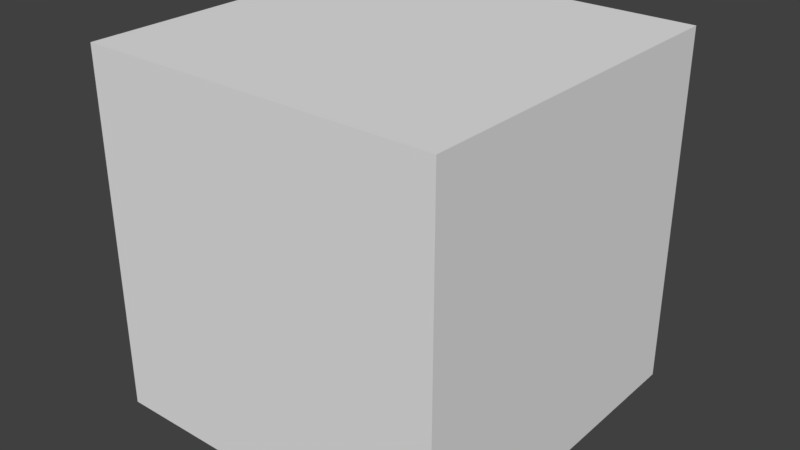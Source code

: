 # Source: untitled.blend  (saved by Blender 2.77.0; exported with 4.5.12 LTS)
import bpy
from mathutils import Matrix  # noqa: F401  (used for matrix-valued properties, if any)

bpy.ops.wm.read_factory_settings(use_empty=True)
scene = bpy.context.scene
scene.name = 'Scene'

# ---- collections
col_collection_1 = bpy.data.collections.new('Collection 1'); scene.collection.children.link(col_collection_1)

# ---- materials (node trees are filled in below, after node groups)
mat_material = bpy.data.materials.new('Material')
mat_material.alpha_threshold = 0.0
mat_material.use_transparent_shadow = False
mat_material.roughness = 0.5
mat_material.line_color = (0.0, 0.0, 0.0, 1.0)

# ---- material node trees

# ---- world
world_world = bpy.data.worlds.new('World'); scene.world = world_world
world_world.color = (0.05088, 0.05088, 0.05088)
world_world.use_sun_shadow = False
world_world.sun_shadow_jitter_overblur = 0.0
world_world.cycles.sampling_method = 'MANUAL'

# ---- meshes
me_cube = bpy.data.meshes.new('Cube')
me_cube.from_pydata([(1.0, 1.0, -1.0), (1.0, -1.0, -1.0), (-1.0, -1.0, -1.0), (-1.0, 1.0, -1.0), (1.0, 1.0, 1.0), (1.0, -1.0, 1.0), (-1.0, -1.0, 1.0), (-1.0, 1.0, 1.0)], [], [(0, 1, 2, 3), (4, 7, 6, 5), (0, 4, 5, 1), (1, 5, 6, 2), (2, 6, 7, 3), (4, 0, 3, 7)])
me_cube.materials.append(mat_material)
me_cube.use_remesh_preserve_volume = False
me_cube.use_remesh_preserve_attributes = False
me_cube.use_mirror_vertex_groups = False
me_cube.update()

# ---- objects
ob_cube = bpy.data.objects.new('Cube', me_cube)

# ---- transforms, parenting, visibility, modifiers, constraints
ob_cube.location = (0.0, 0.0, 0.0)
ob_cube.lock_rotations_4d = False
ob_cube.empty_display_type = 'ARROWS'
ob_cube.lineart.crease_threshold = 0.0

# ---- collection membership
col_collection_1.objects.link(ob_cube)

# ---- scene / render settings (as saved in the file)
scene.frame_start = 1; scene.frame_end = 250; scene.frame_set(1)
scene.render.engine = 'BLENDER_EEVEE_NEXT'
scene.render.resolution_percentage = 50
scene.render.dither_intensity = 0.0
scene.cycles.use_denoising = False
scene.cycles.samples = 128
scene.cycles.sampling_pattern = 'TABULATED_SOBOL'
scene.cycles.light_sampling_threshold = 0.0
scene.cycles.use_adaptive_sampling = False
scene.cycles.use_light_tree = False
scene.cycles.blur_glossy = 0.0
scene.cycles.sample_clamp_indirect = 0.0
scene.view_settings.view_transform = 'Standard'
bpy.context.view_layer.update()

# ---- added for rendering (the .blend has no active camera and no usable light): camera, sun
cam_auto = bpy.data.cameras.new('AutoCamera')
cam_auto.lens = 50.0
cam_auto.sensor_width = 36.0
cam_auto.clip_end = 1000.0
ob_auto_camera = bpy.data.objects.new('AutoCamera', cam_auto)
scene.collection.objects.link(ob_auto_camera)
ob_auto_camera.location = (3.20507, -3.84609, 2.56406)
ob_auto_camera.rotation_euler = (1.09748, -7.21219e-08, 0.694738)
scene.camera = ob_auto_camera
light_auto_sun = bpy.data.lights.new('AutoSun', 'SUN')
light_auto_sun.energy = 3.0
light_auto_sun.angle = 0.0523599
ob_auto_sun = bpy.data.objects.new('AutoSun', light_auto_sun)
scene.collection.objects.link(ob_auto_sun)
ob_auto_sun.rotation_euler = (0.872665, 0.174533, 0.523599)
bpy.context.view_layer.update()
